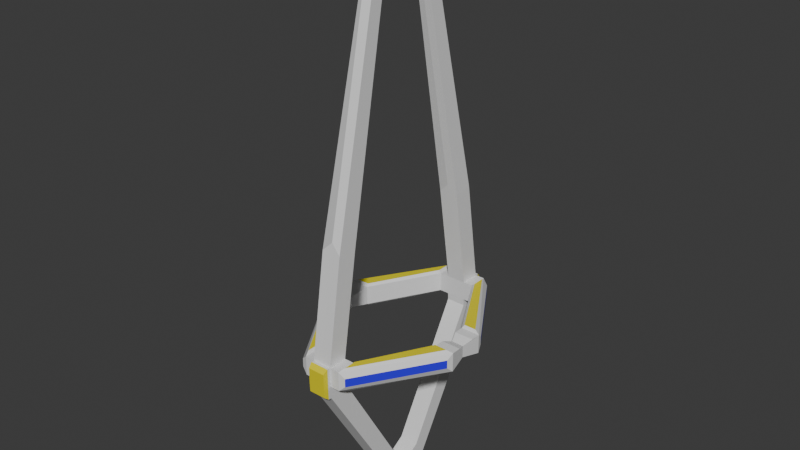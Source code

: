 # Source: lance_3.blend  (saved by Blender 4.3.34; exported with 4.5.12 LTS)
import bpy
from mathutils import Matrix  # noqa: F401  (used for matrix-valued properties, if any)

bpy.ops.wm.read_factory_settings(use_empty=True)
scene = bpy.context.scene
scene.name = 'c_ubersaw.qc'

# ---- collections
col_lance_3 = bpy.data.collections.new('lance_3'); scene.collection.children.link(col_lance_3)

# ---- materials (node trees are filled in below, after node groups)
mat_blue = bpy.data.materials.new('blue')
mat_blue.use_transparent_shadow = False
mat_painted_wood_01 = bpy.data.materials.new('painted_wood_01')
mat_painted_wood_01.use_transparent_shadow = False
mat_c_frying_pan_gold = bpy.data.materials.new('c_frying_pan_gold')

# ---- material node trees
mat_blue.use_nodes = True; mat_blue.node_tree.nodes.clear()
_N = mat_blue.node_tree.nodes; _L = mat_blue.node_tree.links
n0 = _N.new('ShaderNodeBsdfPrincipled'); n0.name = 'Principled BSDF'; n0.location = (10, 300)
n0.inputs[0].default_value = (0.03327, 0.006964, 0.8006, 1.0)
n1 = _N.new('ShaderNodeOutputMaterial'); n1.name = 'Material Output'; n1.location = (300, 300)
_L.new(n0.outputs[0], n1.inputs[0])
n1.is_active_output = True
mat_painted_wood_01.use_nodes = True; mat_painted_wood_01.node_tree.nodes.clear()
_N = mat_painted_wood_01.node_tree.nodes; _L = mat_painted_wood_01.node_tree.links
n0 = _N.new('ShaderNodeBsdfPrincipled'); n0.name = 'Principled BSDF'; n0.location = (10, 300)
n1 = _N.new('ShaderNodeOutputMaterial'); n1.name = 'Material Output'; n1.location = (300, 300)
_L.new(n0.outputs[0], n1.inputs[0])
n1.is_active_output = True
mat_c_frying_pan_gold.use_nodes = True; mat_c_frying_pan_gold.node_tree.nodes.clear()
_N = mat_c_frying_pan_gold.node_tree.nodes; _L = mat_c_frying_pan_gold.node_tree.links
n0 = _N.new('ShaderNodeBsdfPrincipled'); n0.name = 'Principled BSDF'; n0.location = (10, 300)
n0.inputs[0].default_value = (0.8001, 0.6991, 0.004141, 1.0)
n1 = _N.new('ShaderNodeOutputMaterial'); n1.name = 'Material Output'; n1.location = (300, 300)
_L.new(n0.outputs[0], n1.inputs[0])
n1.is_active_output = True

# ---- world
world_world = bpy.data.worlds.new('World'); scene.world = world_world
world_world.use_nodes = True; world_world.node_tree.nodes.clear()
_N = world_world.node_tree.nodes; _L = world_world.node_tree.links
n0 = _N.new('ShaderNodeOutputWorld'); n0.name = 'World Output'; n0.location = (300, 300)
n1 = _N.new('ShaderNodeBackground'); n1.name = 'Background'; n1.location = (10, 300)
n1.inputs[0].default_value = (0.05088, 0.05088, 0.05088, 1.0)
_L.new(n1.outputs[0], n0.inputs[0])
n0.is_active_output = True
world_world.color = (0.05088, 0.05088, 0.05088)
world_world.use_sun_shadow = False
world_world.sun_shadow_jitter_overblur = 0.0

# ---- meshes
me_hand_crest_v1 = bpy.data.meshes.new('hand_crest_v1')
me_hand_crest_v1.from_pydata([(-2.25, -10.4, 1.25), (-2.25, -10.4, -1.25), (-6.0, -1.0, 1.0), (-1.0, -11.0, 1.0), (-1.0, -9.0, 1.0), (-8.0, -1.0, 1.0), (-2.25, -9.104, -1.25), (-2.25, -9.104, 1.25), (0.0, -11.0, -1.0), (0.0, -11.0, 1.0), (0.0, -9.0, -1.0), (0.0, -9.0, 1.0), (-7.396, -2.25, -1.25), (-7.396, -2.25, 1.25), (-7.631, 0.0, -0.6308), (-7.631, 0.0, 0.6308), (-6.104, -2.25, -1.25), (-6.104, -2.25, 1.25), (-6.369, 0.0, -0.6308), (-6.369, 0.0, 0.6308), (-0.6, -2.396, 36.48), (-0.6, -3.286, 38.27), (0.0, -9.04, -1.719), (-0.6, -2.841, 37.37), (0.0, -10.96, -2.281), (0.0, -2.217, 36.57), (0.0, -3.552, 39.25), (-1.0, -9.0, -1.0), (-2.0, -11.0, -1.0), (0.0, -3.107, 38.36), (-1.0, -11.0, -1.0), (-1.0, -9.346, 11.72), (-1.0, -7.374, 11.39), (0.0, -9.18, 12.7), (0.0, -7.207, 12.37), (-2.0, -9.0, 1.0), (-6.0, -2.0, 1.0), (-2.607, -10.81, 0.437), (-7.81, -2.607, 0.437), (-2.0, -9.0, -1.0), (-2.607, -10.81, -0.437), (-6.0, -2.0, -1.0), (-7.81, -2.607, -0.437), (-2.0, -11.0, -1.0), (-8.0, -2.0, -1.0), (-2.0, -11.0, 1.0), (-8.0, -2.0, 1.0), (-2.0, -11.0, -1.0), (-2.0, -11.0, 1.0), (-1.0, -9.04, -1.719), (-1.0, -10.96, -2.281), (0.0, -1.443, -14.98), (0.0, -2.361, -16.76), (-1.0, -1.443, -14.98), (-1.0, -2.361, -16.76), (0.0, 0.0, -15.87), (0.0, 0.0, -17.64), (-1.0, 0.0, -15.87), (-1.0, 0.0, -17.64), (-1.0, -11.33, 1.022), (0.0, -11.33, -0.9778), (0.0, -11.33, 1.022), (0.0, -11.29, -2.259), (-1.0, -11.33, -0.9778), (-1.0, -11.29, -2.259), (-0.8849, -11.78, 0.6172), (0.0, -11.78, -0.9226), (0.0, -11.78, 0.6172), (0.0, -11.74, -1.909), (-0.8849, -11.78, -0.9226), (-0.8849, -11.74, -1.909)], [(43, 30)], [(31, 33, 26, 21), (31, 21, 23, 20, 32), (42, 40, 37, 38), (2, 19, 15, 5), (35, 39, 41, 36), (3, 9, 33, 31), (34, 32, 20, 25), (17, 13, 0, 7), (39, 35, 4, 11, 10, 27), (10, 11, 9, 8), (8, 9, 61, 60), (27, 30, 28, 43, 47, 39), (4, 35, 45, 3), (44, 46, 5, 15, 14), (14, 15, 19, 18), (18, 19, 2, 36, 41), (6, 1, 12, 16), (14, 18, 41, 44), (5, 46, 36, 2), (27, 10, 22, 49), (10, 8, 24, 22), (30, 27, 49, 50), (4, 3, 31, 32), (11, 4, 32, 34), (30, 50, 64, 63), (9, 11, 34, 33), (17, 7, 35, 36), (0, 13, 46, 45), (7, 0, 45, 35), (13, 17, 36, 46), (1, 6, 39, 43), (6, 16, 41, 39), (12, 1, 43, 44), (16, 12, 44, 41), (47, 28, 43, 44), (46, 45, 48), (30, 3, 48, 45, 43, 47, 28), (23, 21, 26, 29), (40, 42, 44, 47), (38, 37, 48, 46), (37, 40, 47, 48), (42, 38, 46, 44), (47, 28, 43, 45, 48, 46, 44), (49, 22, 51, 53), (50, 49, 53, 54), (24, 50, 54, 52), (22, 24, 52, 51), (54, 53, 57, 58), (51, 52, 56, 55), (53, 51, 55, 57), (52, 54, 58, 56), (24, 8, 60, 62), (3, 30, 63, 59), (9, 3, 59, 61), (50, 24, 62, 64), (59, 63, 69, 65), (62, 60, 66, 68), (60, 61, 67, 66), (63, 64, 70, 69), (61, 59, 65, 67), (64, 62, 68, 70), (67, 65, 69, 70, 68, 66), (29, 25, 20, 23)])
me_hand_crest_v1.polygons.foreach_set('material_index', [1, 1, 0, 1, 1, 1, 1, 2, 1, 1, 1, 1, 1, 1, 1, 1, 2, 1, 1, 1, 1, 1, 1, 1, 1, 1, 1, 1, 1, 1, 1, 1, 1, 1, 2, 2, 1, 1, 1, 1, 1, 1, 2, 1, 1, 1, 1, 1, 1, 1, 1, 1, 1, 1, 1, 2, 2, 2, 2, 2, 2, 2, 1])
_uv = me_hand_crest_v1.uv_layers.new(name='Float2')
_uv.uv.foreach_set('vector', [0.2979, 0.5396, 0.2979, 0.5396, 0.2979, 0.5396, 0.2979, 0.5396, 0.2979, 0.5396, 0.2979, 0.5396, 0.2979, 0.5396, 0.2979, 0.5396, 0.2979, 0.5396, 0.4654, 0.2121, 0.5448, 1.302, 0.8136, 1.674, 0.6218, 0.3221, 0.2979, 0.5396, 0.2979, 0.5396, 0.2979, 0.5396, 0.2979, 0.5396, 0.2979, 0.5396, 0.2979, 0.5396, 0.2979, 0.5396, 0.2979, 0.5396, 0.2979, 0.5396, 0.2979, 0.5396, 0.2979, 0.5396, 0.2979, 0.5396, 0.2979, 0.5396, 0.2979, 0.5396, 0.2979, 0.5396, 0.2979, 0.5396, 0.0, 0.0, 0.0, 0.0, 0.0, 0.0, 0.0, 0.0, 0.2979, 0.5396, 0.2979, 0.5396, 0.2979, 0.5396, 0.2979, 0.5396, 0.2979, 0.5396, 0.2979, 0.5396, 0.2979, 0.5396, 0.2979, 0.5396, 0.2979, 0.5396, 0.2979, 0.5396, 0.2979, 0.5396, 0.2979, 0.5396, 0.2979, 0.5396, 0.2979, 0.5396, 0.2979, 0.5396, 0.2979, 0.5396, 0.2979, 0.5396, 0.2979, 0.5396, 0.2979, 0.5396, 0.2979, 0.5396, 0.2979, 0.5396, 0.2979, 0.5396, 0.2979, 0.5396, 0.2979, 0.5396, 0.2979, 0.5396, 0.2979, 0.5396, 0.2979, 0.5396, 0.2979, 0.5396, 0.2979, 0.5396, 0.2979, 0.5396, 0.2979, 0.5396, 0.2979, 0.5396, 0.2979, 0.5396, 0.2979, 0.5396, 0.2979, 0.5396, 0.2979, 0.5396, 0.2979, 0.5396, 0.2979, 0.5396, 0.0, 0.0, 0.0, 0.0, 0.0, 0.0, 0.0, 0.0, 0.2979, 0.5396, 0.2979, 0.5396, 0.2979, 0.5396, 0.2979, 0.5396, 0.2979, 0.5396, 0.2979, 0.5396, 0.2979, 0.5396, 0.2979, 0.5396, 0.2979, 0.5396, 0.2979, 0.5396, 0.2979, 0.5396, 0.2979, 0.5396, 0.2979, 0.5396, 0.2979, 0.5396, 0.2979, 0.5396, 0.2979, 0.5396, 0.2979, 0.5396, 0.2979, 0.5396, 0.2979, 0.5396, 0.2979, 0.5396, 0.2979, 0.5396, 0.2979, 0.5396, 0.2979, 0.5396, 0.2979, 0.5396, 0.2979, 0.5396, 0.2979, 0.5396, 0.2979, 0.5396, 0.2979, 0.5396, 0.2979, 0.5396, 0.2979, 0.5396, 0.2979, 0.5396, 0.2979, 0.5396, 0.2979, 0.5396, 0.2979, 0.5396, 0.2979, 0.5396, 0.2979, 0.5396, 0.2979, 0.5396, 0.2979, 0.5396, 0.2979, 0.5396, 0.2979, 0.5396, 0.2979, 0.5396, 0.2979, 0.5396, 0.2979, 0.5396, 0.2979, 0.5396, 0.2979, 0.5396, 0.2979, 0.5396, 0.2979, 0.5396, 0.2979, 0.5396, 0.2979, 0.5396, 0.2979, 0.5396, 0.2979, 0.5396, 0.2979, 0.5396, 0.2979, 0.5396, 0.2979, 0.5396, 0.2979, 0.5396, 0.2979, 0.5396, 0.2979, 0.5396, 0.2979, 0.5396, 0.2979, 0.5396, 0.2979, 0.5396, 0.2979, 0.5396, 0.2979, 0.5396, 0.2979, 0.5396, 0.2979, 0.5396, 0.2979, 0.5396, 0.2979, 0.5396, 0.2979, 0.5396, 0.2979, 0.5396, 0.0, 0.0, 0.0, 0.0, 0.0, 0.0, 0.0, 0.0, 0.0, 0.0, 0.0, 0.0, 0.0, 0.0, 0.2979, 0.5396, 0.2979, 0.5396, 0.2979, 0.5396, 0.2979, 0.5396, 0.2979, 0.5396, 0.2979, 0.5396, 0.2979, 0.5396, 0.2979, 0.5396, 0.2979, 0.5396, 0.2979, 0.5396, 0.2979, 0.5396, 0.2979, 0.5396, 0.2979, 0.5396, 0.2979, 0.5396, 0.2979, 0.5396, 0.2979, 0.5396, 0.2979, 0.5396, 0.2979, 0.5396, 0.2979, 0.5396, 0.2979, 0.5396, 0.2979, 0.5396, 0.2979, 0.5396, 0.2979, 0.5396, 0.2979, 0.5396, 0.2979, 0.5396, 0.2979, 0.5396, 0.2979, 0.5396, 0.0, 0.0, 0.0, 0.0, 0.0, 0.0, 0.0, 0.0, 0.0, 0.0, 0.0, 0.0, 0.0, 0.0, 0.2979, 0.5396, 0.2979, 0.5396, 0.2979, 0.5396, 0.2979, 0.5396, 0.2979, 0.5396, 0.2979, 0.5396, 0.2979, 0.5396, 0.2979, 0.5396, 0.2979, 0.5396, 0.2979, 0.5396, 0.2979, 0.5396, 0.2979, 0.5396, 0.2979, 0.5396, 0.2979, 0.5396, 0.2979, 0.5396, 0.2979, 0.5396, 0.2979, 0.5396, 0.2979, 0.5396, 0.2979, 0.5396, 0.2979, 0.5396, 0.2979, 0.5396, 0.2979, 0.5396, 0.2979, 0.5396, 0.2979, 0.5396, 0.2979, 0.5396, 0.2979, 0.5396, 0.2979, 0.5396, 0.2979, 0.5396, 0.2979, 0.5396, 0.2979, 0.5396, 0.2979, 0.5396, 0.2979, 0.5396, 0.2979, 0.5396, 0.2979, 0.5396, 0.2979, 0.5396, 0.2979, 0.5396, 0.2979, 0.5396, 0.2979, 0.5396, 0.2979, 0.5396, 0.2979, 0.5396, 0.2979, 0.5396, 0.2979, 0.5396, 0.2979, 0.5396, 0.2979, 0.5396, 0.2979, 0.5396, 0.2979, 0.5396, 0.2979, 0.5396, 0.2979, 0.5396, 0.0, 0.0, 0.0, 0.0, 0.0, 0.0, 0.0, 0.0, 0.0, 0.0, 0.0, 0.0, 0.0, 0.0, 0.0, 0.0, 0.0, 0.0, 0.0, 0.0, 0.0, 0.0, 0.0, 0.0, 0.0, 0.0, 0.0, 0.0, 0.0, 0.0, 0.0, 0.0, 0.0, 0.0, 0.0, 0.0, 0.0, 0.0, 0.0, 0.0, 0.0, 0.0, 0.0, 0.0, 0.0, 0.0, 0.0, 0.0, 0.0, 0.0, 0.0, 0.0, 0.0, 0.0, 0.0, 0.0, 0.0, 0.0, 0.0, 0.0, 0.2979, 0.5396, 0.2979, 0.5396, 0.2979, 0.5396, 0.2979, 0.5396])
me_hand_crest_v1.materials.append(mat_blue)
me_hand_crest_v1.materials.append(mat_painted_wood_01)
me_hand_crest_v1.materials.append(mat_c_frying_pan_gold)
me_hand_crest_v1.update()
me_hand_crest_v1.normals_split_custom_set([tuple(v) for v in zip(*[iter([-0.3121, -0.9274, 0.2065, -0.3121, -0.9274, 0.2065, -0.3121, -0.9274, 0.2065, -0.3121, -0.9274, 0.2065, -0.9999, 0.009919, 0.01337, -0.9999, 0.009919, 0.01337, -0.9999, 0.009919, 0.01337, -0.9999, 0.009919, 0.01337, -0.9999, 0.009919, 0.01337, -0.8444, -0.5356, 0.0, -0.8444, -0.5356, 0.0, -0.8444, -0.5356, 0.0, -0.8444, -0.5356, 0.0, 0.0, 0.3464, 0.9381, 0.0, 0.3464, 0.9381, 0.0, 0.3464, 0.9381, 0.0, 0.3464, 0.9381, 0.8682, 0.4961, 0.0, 0.8682, 0.4961, 0.0, 0.8682, 0.4961, 0.0, 0.8682, 0.4961, 0.0, 0.0066, -0.9882, 0.1531, 0.0066, -0.9882, 0.1531, 0.0066, -0.9882, 0.1531, 0.0066, -0.9882, 0.1531, -0.07851, 0.9773, -0.197, -0.07851, 0.9773, -0.197, -0.07851, 0.9773, -0.197, -0.07851, 0.9773, -0.197, 0.0, 0.0, 1.0, 0.0, 0.0, 1.0, 0.0, 0.0, 1.0, 0.0, 0.0, 1.0, 0.0, 1.0, 0.0, 0.0, 1.0, 0.0, 0.0, 1.0, 0.0, 0.0, 1.0, 0.0, 0.0, 1.0, 0.0, 0.0, 1.0, 0.0, 1.0, 0.0, 0.0, 1.0, 0.0, 0.0, 1.0, 0.0, 0.0, 1.0, 0.0, 0.0, 1.0, 0.0, 0.0, 1.0, 0.0, 0.0, 1.0, 0.0, 0.0, 1.0, 0.0, 0.0, 0.0, 0.0, -1.0, 0.0, 0.0, -1.0, 0.0, 0.0, -1.0, 0.0, 0.0, -1.0, 0.0, 0.0, -1.0, 0.0, 0.0, -1.0, 0.0, 0.0, 1.0, 0.0, 0.0, 1.0, 0.0, 0.0, 1.0, 0.0, 0.0, 1.0, -0.9837, 0.1719, -0.0527, -0.9837, 0.1719, -0.0527, -0.9837, 0.1719, -0.0527, -0.9837, 0.1719, -0.0527, -0.9837, 0.1719, -0.0527, 0.0, 1.0, 0.0, 0.0, 1.0, 0.0, 0.0, 1.0, 0.0, 0.0, 1.0, 0.0, 0.9837, 0.1719, -0.0527, 0.9837, 0.1719, -0.0527, 0.9837, 0.1719, -0.0527, 0.9837, 0.1719, -0.0527, 0.9837, 0.1719, -0.0527, 3.842e-08, 0.0, -1.0, 3.842e-08, 0.0, -1.0, 3.842e-08, 0.0, -1.0, 3.842e-08, 0.0, -1.0, 0.0, 0.1816, -0.9834, 0.0, 0.1816, -0.9834, 0.0, 0.1816, -0.9834, 0.0, 0.1816, -0.9834, 0.0, 0.0, 1.0, 0.0, 0.0, 1.0, 0.0, 0.0, 1.0, 0.0, 0.0, 1.0, 0.0, 0.9984, -0.05605, 0.0, 0.9984, -0.05605, 0.0, 0.9984, -0.05605, 0.0, 0.9984, -0.05605, 1.0, 0.0, 0.0, 1.0, 0.0, 0.0, 1.0, 0.0, 0.0, 1.0, 0.0, 0.0, -1.0, 0.0, 0.0, -1.0, 0.0, 0.0, -1.0, 0.0, 0.0, -1.0, 0.0, 0.0, -1.0, 0.0, 0.0, -1.0, 0.0, 0.0, -1.0, 0.0, 0.0, -1.0, 0.0, 0.0, -0.005537, 0.9879, -0.1552, -0.005537, 0.9879, -0.1552, -0.005537, 0.9879, -0.1552, -0.005537, 0.9879, -0.1552, -1.0, 0.0, 0.0, -1.0, 0.0, 0.0, -1.0, 0.0, 0.0, -1.0, 0.0, 0.0, 1.0, 0.0, 0.0, 1.0, 0.0, 0.0, 1.0, 0.0, 0.0, 1.0, 0.0, 0.0, 0.6264, 0.3551, 0.694, 0.6264, 0.3551, 0.694, 0.6264, 0.3551, 0.694, 0.6264, 0.3551, 0.694, -0.5993, -0.3896, 0.6993, -0.5993, -0.3896, 0.6993, -0.5993, -0.3896, 0.6993, -0.5993, -0.3896, 0.6993, 0.7071, 0.0, 0.7071, 0.7071, 0.0, 0.7071, 0.7071, 0.0, 0.7071, 0.7071, 0.0, 0.7071, -5.12e-08, 0.7071, 0.7071, -5.12e-08, 0.7071, 0.7071, -5.12e-08, 0.7071, 0.7071, -5.12e-08, 0.7071, 0.7071, 0.7071, 0.0, -0.7071, 0.7071, 0.0, -0.7071, 0.7071, 0.0, -0.7071, 0.7071, 0.0, -0.7071, 0.6264, 0.3551, -0.694, 0.6264, 0.3551, -0.694, 0.6264, 0.3551, -0.694, 0.6264, 0.3551, -0.694, -0.5993, -0.3896, -0.6993, -0.5993, -0.3896, -0.6993, -0.5993, -0.3896, -0.6993, -0.5993, -0.3896, -0.6993, -5.12e-08, 0.7071, -0.7071, -5.12e-08, 0.7071, -0.7071, -5.12e-08, 0.7071, -0.7071, -5.12e-08, 0.7071, -0.7071, 0.0, 0.0, 1.0, 0.0, 0.0, 1.0, 0.0, 0.0, 1.0, 0.0, 0.0, 1.0, 0.0, 0.0, 1.0, 0.0, 0.0, 1.0, 0.0, 0.0, 1.0, 0.0, -1.0, 0.0, 0.0, -1.0, 0.0, 0.0, -1.0, 0.0, 0.0, -1.0, 0.0, 0.0, -1.0, 0.0, 0.0, -1.0, 0.0, 0.0, -1.0, 0.0, -0.3162, 0.8496, 0.4221, -0.3162, 0.8496, 0.4221, -0.3162, 0.8496, 0.4221, -0.3162, 0.8496, 0.4221, -0.7457, -0.4856, -0.4562, -0.7457, -0.4856, -0.4562, -0.7457, -0.4856, -0.4562, -0.7457, -0.4856, -0.4562, -0.7457, -0.4856, 0.4562, -0.7457, -0.4856, 0.4562, -0.7457, -0.4856, 0.4562, -0.7457, -0.4856, 0.4562, -0.2981, -0.9545, 0.0, -0.2981, -0.9545, 0.0, -0.2981, -0.9545, 0.0, -0.2981, -0.9545, 0.0, -0.9545, -0.2981, 0.0, -0.9545, -0.2981, 0.0, -0.9545, -0.2981, 0.0, -0.9545, -0.2981, 0.0, -0.8321, -0.5547, 0.0, -0.8321, -0.5547, 0.0, -0.8321, -0.5547, 0.0, -0.8321, -0.5547, 0.0, -0.8321, -0.5547, 0.0, -0.8321, -0.5547, 0.0, -0.8321, -0.5547, 0.0, 0.0, 0.8678, 0.497, 0.0, 0.8678, 0.497, 0.0, 0.8678, 0.497, 0.0, 0.8678, 0.497, -1.0, 0.0, 0.0, -1.0, 0.0, 0.0, -1.0, 0.0, 0.0, -1.0, 0.0, 0.0, 0.0, -0.8598, -0.5106, 0.0, -0.8598, -0.5106, 0.0, -0.8598, -0.5106, 0.0, -0.8598, -0.5106, 1.0, 0.0, 0.0, 1.0, 0.0, 0.0, 1.0, 0.0, 0.0, 1.0, 0.0, 0.0, -1.0, 0.0, 0.0, -1.0, 0.0, 0.0, -1.0, 0.0, 0.0, -1.0, 0.0, 0.0, 1.0, 0.0, 0.0, 1.0, 0.0, 0.0, 1.0, 0.0, 0.0, 1.0, 0.0, 0.0, 0.0, 0.521, 0.8535, 0.0, 0.521, 0.8535, 0.0, 0.521, 0.8535, 0.0, 0.521, 0.8535, 0.0, -0.3494, -0.937, 0.0, -0.3494, -0.937, 0.0, -0.3494, -0.937, 0.0, -0.3494, -0.937, 1.0, 0.0, 0.0, 1.0, 0.0, 0.0, 1.0, 0.0, 0.0, 1.0, 0.0, 0.0, -1.0, 1.787e-07, 0.0, -1.0, 1.787e-07, 0.0, -1.0, 1.787e-07, 0.0, -1.0, 1.787e-07, 0.0, 0.0, 0.06652, 0.9978, 0.0, 0.06652, 0.9978, 0.0, 0.06652, 0.9978, 0.0, 0.06652, 0.9978, 0.0, -0.06652, -0.9978, 0.0, -0.06652, -0.9978, 0.0, -0.06652, -0.9978, 0.0, -0.06652, -0.9978, -0.9677, -0.2521, 0.0, -0.9677, -0.2521, 0.0, -0.9677, -0.2521, 0.0, -0.9677, -0.2521, 0.0, 1.0, 0.0, 0.0, 1.0, 0.0, 0.0, 1.0, 0.0, 0.0, 1.0, 0.0, 0.0, 1.0, 0.0, 0.0, 1.0, 0.0, 0.0, 1.0, 0.0, 0.0, 1.0, 0.0, 0.0, -0.9674, -0.253, -0.007968, -0.9674, -0.253, -0.007968, -0.9674, -0.253, -0.007968, -0.9674, -0.253, -0.007968, 0.0, -0.6759, 0.737, 0.0, -0.6759, 0.737, 0.0, -0.6759, 0.737, 0.0, -0.6759, 0.737, 0.0, -0.6131, -0.79, 0.0, -0.6131, -0.79, 0.0, -0.6131, -0.79, 0.0, -0.6131, -0.79, 0.0, -0.9999, -0.0123, 0.0, -0.9999, -0.0123, 0.0, -0.9999, -0.0123, 0.0, -0.9999, -0.0123, 0.0, -0.9999, -0.0123, 0.0, -0.9999, -0.0123, -0.3162, 0.8496, 0.4221, -0.3162, 0.8496, 0.4221, -0.3162, 0.8496, 0.4221, -0.3162, 0.8496, 0.4221])] * 3)])
arm_c_ubersaw_qc_skeleton = bpy.data.armatures.new('c_ubersaw.qc_skeleton')  # bones are not reproduced

# ---- objects
ob_hand_crest_v1_001 = bpy.data.objects.new('hand_crest_v1.001', arm_c_ubersaw_qc_skeleton)
ob_lance_3 = bpy.data.objects.new('lance_3', me_hand_crest_v1)

# ---- transforms, parenting, visibility, modifiers, constraints
ob_hand_crest_v1_001.location = (0.0, 0.0, 0.0)
ob_hand_crest_v1_001.show_in_front = True
ob_lance_3.parent = ob_hand_crest_v1_001
ob_lance_3.location = (0.0, 0.0, 0.0)
_vg = ob_lance_3.vertex_groups.new(name='weapon_bone')
_vg = ob_lance_3.vertex_groups.new(name='charge_level')
_vg = ob_lance_3.vertex_groups.new(name='c_weapon_stattrack')
_m = ob_lance_3.modifiers.new('Armature', 'ARMATURE')
_m.object = ob_hand_crest_v1_001
_m = ob_lance_3.modifiers.new('Mirror', 'MIRROR')
_m.use_axis = (True, True, False)
_m.use_clip = True

# ---- collection membership
scene.collection.objects.link(ob_hand_crest_v1_001)
col_lance_3.objects.link(ob_lance_3)

# ---- scene / render settings (as saved in the file)
scene.frame_start = 0; scene.frame_end = 0; scene.frame_set(1)
scene.render.engine = 'BLENDER_EEVEE_NEXT'
scene.cycles.sampling_pattern = 'TABULATED_SOBOL'
scene.eevee.ray_tracing_options.trace_max_roughness = 0.0
bpy.context.view_layer.update()

# ---- added for rendering (the .blend has no active camera and no usable light): camera, sun
cam_auto = bpy.data.cameras.new('AutoCamera')
cam_auto.lens = 50.0
cam_auto.sensor_width = 36.0
cam_auto.clip_end = 1033.06
ob_auto_camera = bpy.data.objects.new('AutoCamera', cam_auto)
scene.collection.objects.link(ob_auto_camera)
ob_auto_camera.location = (58.8639, -70.6367, 57.8966)
ob_auto_camera.rotation_euler = (1.09748, -7.21219e-08, 0.694738)
scene.camera = ob_auto_camera
light_auto_sun = bpy.data.lights.new('AutoSun', 'SUN')
light_auto_sun.energy = 3.0
light_auto_sun.angle = 0.0523599
ob_auto_sun = bpy.data.objects.new('AutoSun', light_auto_sun)
scene.collection.objects.link(ob_auto_sun)
ob_auto_sun.rotation_euler = (0.872665, 0.174533, 0.523599)
bpy.context.view_layer.update()
